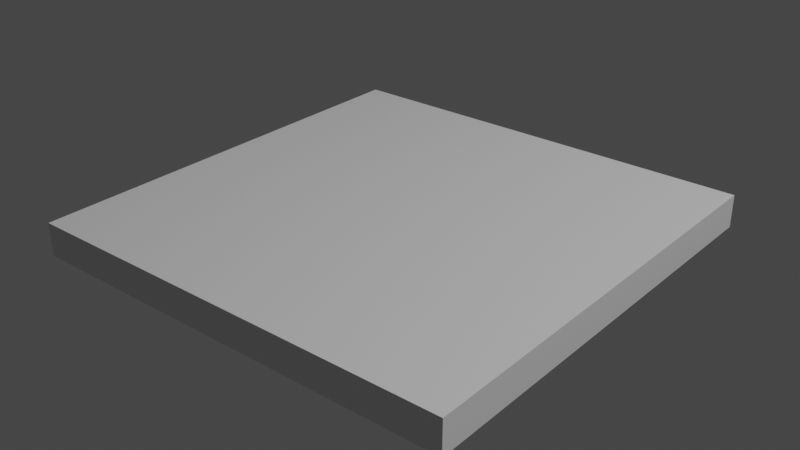 # Source: tile_40_40.blend  (saved by Blender 3.0.42; exported with 4.5.12 LTS)
import bpy
from mathutils import Matrix  # noqa: F401  (used for matrix-valued properties, if any)

bpy.ops.wm.read_factory_settings(use_empty=True)
scene = bpy.context.scene
scene.name = 'Scene'

# ---- collections
col_collection = bpy.data.collections.new('Collection'); scene.collection.children.link(col_collection)

# ---- materials (node trees are filled in below, after node groups)
mat_02___default_008 = bpy.data.materials.new('02___Default.008')
mat_02___default_008.use_transparent_shadow = False

# ---- material node trees
mat_02___default_008.use_nodes = True; mat_02___default_008.node_tree.nodes.clear()
_N = mat_02___default_008.node_tree.nodes; _L = mat_02___default_008.node_tree.links
n0 = _N.new('ShaderNodeBsdfPrincipled'); n0.name = 'Principled BSDF'; n0.location = (10, 300)
n0.distribution = 'GGX'
n0.subsurface_method = 'RANDOM_WALK_SKIN'
n0.inputs[3].default_value = 1.45
n0.inputs[27].default_value = (0.0, 0.0, 0.0, 1.0)
n0.inputs[28].default_value = 1.0
n1 = _N.new('ShaderNodeOutputMaterial'); n1.name = 'Material Output'; n1.location = (300, 300)
_L.new(n0.outputs[0], n1.inputs[0])
n1.is_active_output = True

# ---- world
world_world = bpy.data.worlds.new('World'); scene.world = world_world
world_world.use_nodes = True; world_world.node_tree.nodes.clear()
_N = world_world.node_tree.nodes; _L = world_world.node_tree.links
n0 = _N.new('ShaderNodeOutputWorld'); n0.name = 'World Output'; n0.location = (300, 300)
n1 = _N.new('ShaderNodeBackground'); n1.name = 'Background'; n1.location = (10, 300)
n1.inputs[0].default_value = (0.05088, 0.05088, 0.05088, 1.0)
_L.new(n1.outputs[0], n0.inputs[0])
n0.is_active_output = True
world_world.color = (0.05088, 0.05088, 0.05088)
world_world.use_sun_shadow = False
world_world.sun_shadow_jitter_overblur = 0.0

# ---- lights
light_light = bpy.data.lights.new('Light', 'POINT')
light_light.transmission_factor = 0.0
light_light.energy = 1000.0
light_light.shadow_soft_size = 0.1
light_light.shadow_maximum_resolution = 0.006
light_light.use_absolute_resolution = True

# ---- meshes
me_box001_008 = bpy.data.meshes.new('Box001.008')
me_box001_008.from_pydata([(-0.7874, -0.05906, -0.7874), (-0.7874, 0.05906, -0.7874), (0.7874, 0.05906, -0.7874), (0.7874, -0.05906, -0.7874), (-0.7874, -0.05906, 0.7874), (0.7874, -0.05906, 0.7874), (0.7874, 0.05906, 0.7874), (-0.7874, 0.05906, 0.7874)], [], [(0, 3, 5, 4), (0, 1, 2, 3), (3, 2, 6, 5), (4, 5, 6, 7), (2, 1, 7, 6), (1, 0, 4, 7)])
me_box001_008.polygons.foreach_set('use_smooth', [True] * 6)
_k = set([(0, 1), (0, 3), (0, 4), (1, 2), (1, 7), (2, 3), (2, 6), (3, 5), (4, 5), (4, 7), (5, 6), (6, 7)])
me_box001_008.attributes.new('sharp_edge', 'BOOLEAN', 'EDGE').data.foreach_set('value', [ (min(e.vertices), max(e.vertices)) in _k for e in me_box001_008.edges])
_uv = me_box001_008.uv_layers.new(name='UVMap')
_uv.uv.foreach_set('vector', [0.9249, 0.1427, 0.9249, 0.1729, 0.8989, 0.1729, 0.8989, 0.1427, 0.899, 0.1428, 0.9248, 0.1428, 0.9248, 0.1729, 0.899, 0.1729, 0.8989, 0.1428, 0.9249, 0.1428, 0.9249, 0.1729, 0.8989, 0.1729, 0.8991, 0.1428, 0.9247, 0.1428, 0.9247, 0.1729, 0.8991, 0.1729, 0.4447, 0.5974, 0.5466, 0.5974, 0.5466, 0.706, 0.4447, 0.7061, 0.899, 0.1428, 0.9248, 0.1428, 0.9248, 0.1729, 0.899, 0.1729])
me_box001_008.materials.append(mat_02___default_008)
me_box001_008.use_remesh_fix_poles = True
me_box001_008.use_remesh_preserve_attributes = False
me_box001_008.update()
me_box001_008.normals_split_custom_set([tuple(v) for v in zip(*[iter([0.0, -1.0, 0.0, 0.0, -1.0, 0.0, 0.0, -1.0, 0.0, 0.0, -1.0, 0.0, 0.0, 0.0, -1.0, 0.0, 0.0, -1.0, 0.0, 0.0, -1.0, 0.0, 0.0, -1.0, 1.0, 0.0, 0.0, 1.0, 0.0, 0.0, 1.0, 0.0, 0.0, 1.0, 0.0, 0.0, 0.0, 0.0, 1.0, 0.0, 0.0, 1.0, 0.0, 0.0, 1.0, 0.0, 0.0, 1.0, 0.0, 1.0, 0.0, 0.0, 1.0, 0.0, 0.0, 1.0, 0.0, 0.0, 1.0, 0.0, -1.0, 0.0, 0.0, -1.0, 0.0, 0.0, -1.0, 0.0, 0.0, -1.0, 0.0, 0.0])] * 3)])

# ---- objects
ob_light = bpy.data.objects.new('Light', light_light)
ob_box001_008 = bpy.data.objects.new('Box001.008', me_box001_008)

# ---- transforms, parenting, visibility, modifiers, constraints
ob_light.location = (4.076, 1.005, 5.904)
ob_light.rotation_euler = (0.6503, 0.05522, 1.866)
ob_light.lock_rotations_4d = False
ob_light.empty_display_type = 'ARROWS'
ob_light.color = (0.0, 0.0, 0.0, 0.0)
ob_light.lineart.crease_threshold = 0.0
ob_box001_008.location = (0.0, 0.0, 0.0)
ob_box001_008.rotation_euler = (1.571, -0.0, 0.0)

# ---- collection membership
col_collection.objects.link(ob_light)
col_collection.objects.link(ob_box001_008)

# ---- scene / render settings (as saved in the file)
scene.frame_start = 1; scene.frame_end = 250; scene.frame_set(1)
scene.render.engine = 'BLENDER_EEVEE_NEXT'
scene.cycles.sampling_pattern = 'TABULATED_SOBOL'
scene.cycles.use_light_tree = False
scene.view_settings.view_transform = 'Filmic'
bpy.context.view_layer.update()

# ---- added for rendering (the .blend has no active camera): camera
cam_auto = bpy.data.cameras.new('AutoCamera')
cam_auto.lens = 50.0
cam_auto.sensor_width = 36.0
cam_auto.clip_end = 1000.0
ob_auto_camera = bpy.data.objects.new('AutoCamera', cam_auto)
scene.collection.objects.link(ob_auto_camera)
ob_auto_camera.location = (2.06347, -2.47616, 1.65077)
ob_auto_camera.rotation_euler = (1.09748, -7.21219e-08, 0.694738)
scene.camera = ob_auto_camera
bpy.context.view_layer.update()
